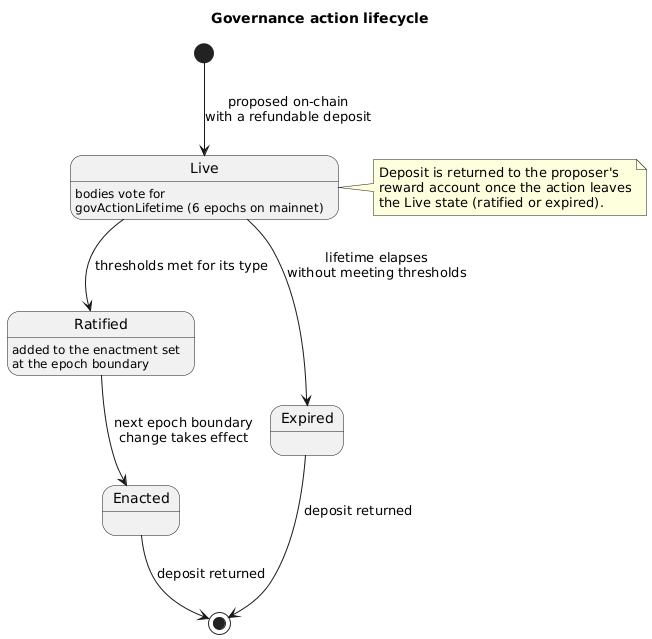

The diagram above was rendered by PlantUML. Its source (embedded in the PNG):
@startuml
skinparam shadowing false
title Governance action lifecycle

[*] --> Live : proposed on-chain\nwith a refundable deposit

Live : bodies vote for
Live : govActionLifetime (6 epochs on mainnet)

Live --> Ratified : thresholds met for its type
Live --> Expired : lifetime elapses\nwithout meeting thresholds

Ratified : added to the enactment set\nat the epoch boundary
Ratified --> Enacted : next epoch boundary\nchange takes effect

Expired --> [*] : deposit returned
Enacted --> [*] : deposit returned

note right of Live
  Deposit is returned to the proposer's
  reward account once the action leaves
  the Live state (ratified or expired).
end note
@enduml